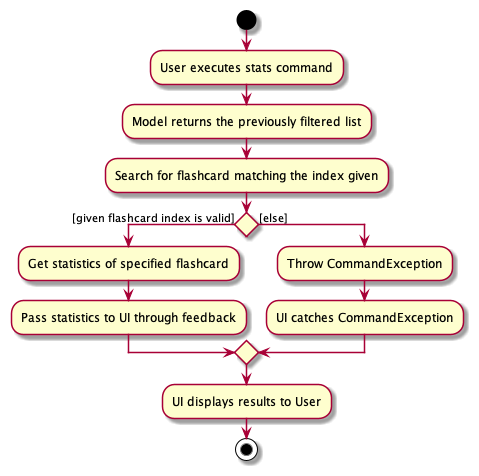

The diagram above was rendered by PlantUML. Its source (embedded in the PNG):
@startuml
start
:User executes stats command;
:Model returns the previously filtered list;
:Search for flashcard matching the index given;

'Since the beta syntax does not support placing the condition outside the
'diamond we place it as the true branch instead.

if () then ([given flashcard index is valid])
    :Get statistics of specified flashcard;
    :Pass statistics to UI through feedback;
else ([else])
    :Throw CommandException;
    :UI catches CommandException;
endif
    :UI displays results to User;
stop
@enduml